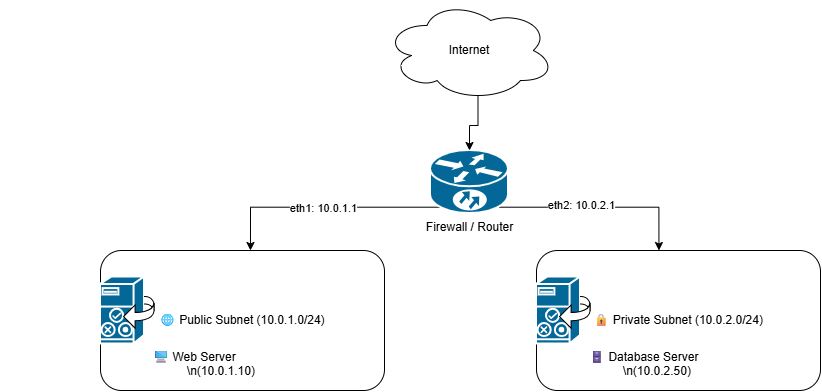

The diagram above was exported from draw.io. Its source (the exported page's mxGraphModel, read from the mxfile embedded in the PNG):
<mxGraphModel dx="1783" dy="543" grid="1" gridSize="10" guides="1" tooltips="1" connect="1" arrows="1" fold="1" page="1" pageScale="1" pageWidth="850" pageHeight="1100" math="0" shadow="0">
  <root>
    <mxCell id="0" />
    <mxCell id="1" parent="0" />
    <mxCell id="UPwg7lvrN8WnVllVyBqd-1" parent="1" style="ellipse;shape=cloud;whiteSpace=wrap;html=1;perimeter=cloudPerimeter;" value="Internet" vertex="1">
      <mxGeometry height="100" width="170" x="324" y="30" as="geometry" />
    </mxCell>
    <mxCell id="UPwg7lvrN8WnVllVyBqd-17" edge="1" parent="1" source="UPwg7lvrN8WnVllVyBqd-2" style="edgeStyle=orthogonalEdgeStyle;rounded=0;orthogonalLoop=1;jettySize=auto;html=1;exitX=0.12;exitY=0.9;exitDx=0;exitDy=0;exitPerimeter=0;entryX=0.53;entryY=-0.034;entryDx=0;entryDy=0;defaultLabelBackgroundColor=page;" target="UPwg7lvrN8WnVllVyBqd-6">
      <mxGeometry relative="1" as="geometry" />
    </mxCell>
    <mxCell id="UPwg7lvrN8WnVllVyBqd-24" connectable="0" parent="UPwg7lvrN8WnVllVyBqd-17" style="edgeLabel;html=1;align=center;verticalAlign=middle;resizable=0;points=[];inheritText=1;defaultLabelBackgroundColor=page;" value="eth1: 10.0.1.1" vertex="1">
      <mxGeometry relative="1" x="0.0021" y="1" as="geometry">
        <mxPoint as="offset" />
      </mxGeometry>
    </mxCell>
    <mxCell id="UPwg7lvrN8WnVllVyBqd-18" edge="1" parent="1" source="UPwg7lvrN8WnVllVyBqd-2" style="edgeStyle=orthogonalEdgeStyle;rounded=0;orthogonalLoop=1;jettySize=auto;html=1;exitX=0.88;exitY=0.9;exitDx=0;exitDy=0;exitPerimeter=0;entryX=0.431;entryY=-0.001;entryDx=0;entryDy=0;defaultLabelBackgroundColor=page;" target="UPwg7lvrN8WnVllVyBqd-7">
      <mxGeometry relative="1" as="geometry" />
    </mxCell>
    <mxCell id="UPwg7lvrN8WnVllVyBqd-25" connectable="0" parent="UPwg7lvrN8WnVllVyBqd-18" style="edgeLabel;html=1;align=center;verticalAlign=middle;resizable=0;points=[];inheritText=1;defaultLabelBackgroundColor=page;" value="eth2: 10.0.2.1" vertex="1">
      <mxGeometry relative="1" x="-0.1926" y="2" as="geometry">
        <mxPoint as="offset" />
      </mxGeometry>
    </mxCell>
    <mxCell id="UPwg7lvrN8WnVllVyBqd-2" parent="1" style="strokeColor=#ffffff;sketch=0;html=1;pointerEvents=1;dashed=0;fillColor=#036897;strokeWidth=2;verticalLabelPosition=bottom;verticalAlign=top;align=center;outlineConnect=0;shape=mxgraph.cisco.routers.10700;labelPerimeter=1;" value="Firewall / Router" vertex="1">
      <mxGeometry height="63" width="78" x="370" y="180" as="geometry" />
    </mxCell>
    <mxCell id="UPwg7lvrN8WnVllVyBqd-6" parent="1" style="rounded=1;whiteSpace=wrap;html=1;roundedPerimeter=1;" value="🌐 Public Subnet (10.0.1.0/24)" vertex="1">
      <mxGeometry height="140" width="284" x="40" y="280" as="geometry" />
    </mxCell>
    <mxCell id="UPwg7lvrN8WnVllVyBqd-7" parent="1" style="rounded=1;whiteSpace=wrap;html=1;roundedPerimeter=1;" value="🔒 Private Subnet (10.0.2.0/24)" vertex="1">
      <mxGeometry height="140" width="284" x="476" y="280" as="geometry" />
    </mxCell>
    <mxCell id="UPwg7lvrN8WnVllVyBqd-9" parent="1" style="strokeColor=#ffffff;sketch=0;html=1;pointerEvents=1;dashed=0;fillColor=#036897;strokeWidth=2;verticalLabelPosition=bottom;verticalAlign=top;align=center;outlineConnect=0;shape=mxgraph.cisco.servers.cisco_unified_presence_server;labelPerimeter=1;" value="&lt;span style=&quot;white-space: pre;&quot;&gt;&#09;&lt;/span&gt;&lt;span style=&quot;white-space: pre;&quot;&gt;&#09;&lt;/span&gt;&lt;span style=&quot;white-space: pre;&quot;&gt;&#09;&lt;/span&gt;&lt;span style=&quot;white-space: pre;&quot;&gt;&#09;&lt;/span&gt;&lt;span style=&quot;white-space: pre;&quot;&gt;&#09;&lt;/span&gt;🖥 Web Server&lt;br&gt;&lt;span style=&quot;white-space: pre;&quot;&gt;&#09;&lt;/span&gt;&lt;span style=&quot;white-space: pre;&quot;&gt;&#09;&lt;/span&gt;&lt;span style=&quot;white-space: pre;&quot;&gt;&#09;&lt;/span&gt;&lt;span style=&quot;white-space: pre;&quot;&gt;&#09;&lt;/span&gt;&lt;span style=&quot;white-space: pre;&quot;&gt;&#09;&lt;/span&gt;&lt;span style=&quot;white-space: pre;&quot;&gt;&#09;&lt;/span&gt;&lt;span style=&quot;white-space: pre;&quot;&gt;&#09;&lt;/span&gt;\n(10.0.1.10)" vertex="1">
      <mxGeometry height="67" width="54" x="40" y="306.5" as="geometry" />
    </mxCell>
    <mxCell id="UPwg7lvrN8WnVllVyBqd-13" parent="1" style="strokeColor=#ffffff;sketch=0;html=1;pointerEvents=1;dashed=0;fillColor=#036897;strokeWidth=2;verticalLabelPosition=bottom;verticalAlign=top;align=center;outlineConnect=0;shape=mxgraph.cisco.servers.cisco_unified_presence_server;labelPerimeter=1;" value="&lt;span style=&quot;white-space: pre;&quot;&gt;&#09;&lt;/span&gt;&lt;span style=&quot;white-space: pre;&quot;&gt;&#09;&lt;/span&gt;&lt;span style=&quot;white-space: pre;&quot;&gt;&#09;&lt;/span&gt;&lt;span style=&quot;white-space: pre;&quot;&gt;&#09;&lt;/span&gt;&lt;span style=&quot;white-space: pre;&quot;&gt;&#09;&lt;/span&gt;&lt;span style=&quot;white-space: pre;&quot;&gt;&#09;&lt;/span&gt;🗄 Database Server&lt;div&gt;&lt;span style=&quot;white-space: pre;&quot;&gt;&#09;&lt;/span&gt;&lt;span style=&quot;white-space: pre;&quot;&gt;&#09;&lt;/span&gt;&lt;span style=&quot;white-space: pre;&quot;&gt;&#09;&lt;/span&gt;&lt;span style=&quot;white-space: pre;&quot;&gt;&#09;&lt;/span&gt;&lt;span style=&quot;white-space: pre;&quot;&gt;&#09;&lt;/span&gt;&lt;span style=&quot;white-space: pre;&quot;&gt;&#09;&lt;span style=&quot;white-space: pre;&quot;&gt;&#09;&lt;/span&gt;&lt;/span&gt;\n(10.0.2.50)&lt;/div&gt;" vertex="1">
      <mxGeometry height="67" width="54" x="476" y="306.5" as="geometry" />
    </mxCell>
    <mxCell id="UPwg7lvrN8WnVllVyBqd-19" edge="1" parent="1" source="UPwg7lvrN8WnVllVyBqd-1" style="edgeStyle=orthogonalEdgeStyle;rounded=0;orthogonalLoop=1;jettySize=auto;html=1;exitX=0.55;exitY=0.95;exitDx=0;exitDy=0;exitPerimeter=0;entryX=0.5;entryY=0;entryDx=0;entryDy=0;entryPerimeter=0;defaultLabelBackgroundColor=page;" target="UPwg7lvrN8WnVllVyBqd-2">
      <mxGeometry relative="1" as="geometry" />
    </mxCell>
  </root>
</mxGraphModel>